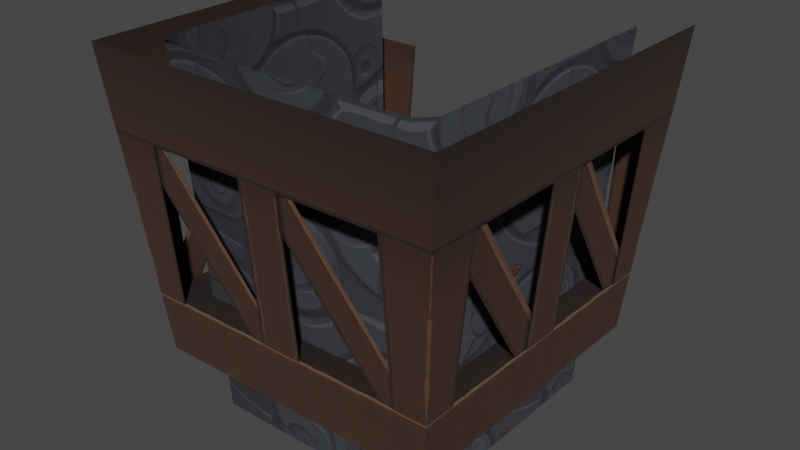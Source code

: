 # Source: understructure_x5.blend  (saved by Blender 3.4.6; exported with 4.5.12 LTS)
import bpy
from mathutils import Matrix  # noqa: F401  (used for matrix-valued properties, if any)

bpy.ops.wm.read_factory_settings(use_empty=True)
scene = bpy.context.scene
scene.name = 'Scene'

# ---- collections
col_collection = bpy.data.collections.new('Collection'); scene.collection.children.link(col_collection)

# ---- images (referenced by path relative to the original .blend; pixels are not part of the script)
import os
ASSET_DIR = os.environ.get("B2B_ASSET_DIR", "")  # directory of the original .blend (textures are referenced by path, not embedded)
HERE = os.path.dirname(os.path.abspath(__file__))  # packed textures are extracted next to this script under _unpacked/

def load_image(name, relpath, width, height, colorspace="sRGB"):
    """Load a texture the original file referenced (path relative to the .blend, or extracted next to this script)."""
    p = next((c for c in (os.path.join(HERE, relpath), os.path.join(ASSET_DIR, relpath)) if relpath and os.path.exists(c)), "")
    if p:
        img = bpy.data.images.load(p, check_existing=True)
        img.name = name
    else:  # same state as the original file: an image datablock whose file is absent (Cycles renders it pink)
        img = bpy.data.images.new(name, width, height)
        img.source = "FILE"
        img.filepath = "//" + (relpath or name)
    img.colorspace_settings.name = colorspace
    return img
img_image_1 = load_image('Image_1', '_unpacked/Image_1.b5633b5d.png', 128, 256, 'sRGB')
img_image_0 = load_image('Image_0', '_unpacked/Image_0.398cd201.png', 256, 128, 'sRGB')

# ---- materials (node trees are filled in below, after node groups)
mat_understructure_chassis = bpy.data.materials.new('understructure_chassis')
mat_understructure_chassis.use_backface_culling = True
mat_understructure_chassis.use_transparent_shadow = False
mat_machinery_blue = bpy.data.materials.new('machinery_blue')
mat_machinery_blue.use_backface_culling = True
mat_machinery_blue.use_transparent_shadow = False

# ---- material node trees
mat_understructure_chassis.use_nodes = True; mat_understructure_chassis.node_tree.nodes.clear()
_N = mat_understructure_chassis.node_tree.nodes; _L = mat_understructure_chassis.node_tree.links
n0 = _N.new('ShaderNodeBsdfPrincipled'); n0.name = 'Principled BSDF'; n0.location = (10, 300)
n0.distribution = 'GGX'
n0.subsurface_method = 'RANDOM_WALK_SKIN'
n0.inputs[2].default_value = 1.0
n0.inputs[27].default_value = (0.0, 0.0, 0.0, 1.0)
n0.inputs[28].default_value = 1.0
n1 = _N.new('ShaderNodeOutputMaterial'); n1.name = 'Material Output'; n1.location = (320, 270)
n2 = _N.new('ShaderNodeTexImage'); n2.name = 'Image Texture'; n2.location = (-440, 210)
n2.label = 'BASE COLOR'
n2.image = img_image_1
_L.new(n0.outputs[0], n1.inputs[0])
_L.new(n2.outputs[0], n0.inputs[0])
_L.new(n2.outputs[1], n0.inputs[4])
n1.is_active_output = True
mat_machinery_blue.use_nodes = True; mat_machinery_blue.node_tree.nodes.clear()
_N = mat_machinery_blue.node_tree.nodes; _L = mat_machinery_blue.node_tree.links
n0 = _N.new('ShaderNodeBsdfPrincipled'); n0.name = 'Principled BSDF'; n0.location = (10, 300)
n0.distribution = 'GGX'
n0.subsurface_method = 'RANDOM_WALK_SKIN'
n0.inputs[2].default_value = 1.0
n0.inputs[27].default_value = (0.0, 0.0, 0.0, 1.0)
n0.inputs[28].default_value = 1.0
n1 = _N.new('ShaderNodeOutputMaterial'); n1.name = 'Material Output'; n1.location = (320, 270)
n2 = _N.new('ShaderNodeTexImage'); n2.name = 'Image Texture'; n2.location = (-440, 210)
n2.label = 'BASE COLOR'
n2.image = img_image_0
_L.new(n0.outputs[0], n1.inputs[0])
_L.new(n2.outputs[0], n0.inputs[0])
_L.new(n2.outputs[1], n0.inputs[4])
n1.is_active_output = True

# ---- world
world_world = bpy.data.worlds.new('World'); scene.world = world_world
world_world.use_nodes = True; world_world.node_tree.nodes.clear()
_N = world_world.node_tree.nodes; _L = world_world.node_tree.links
n0 = _N.new('ShaderNodeOutputWorld'); n0.name = 'World Output'; n0.location = (300, 300)
n1 = _N.new('ShaderNodeBackground'); n1.name = 'Background'; n1.location = (10, 300)
n1.inputs[0].default_value = (0.05088, 0.05088, 0.05088, 1.0)
_L.new(n1.outputs[0], n0.inputs[0])
n0.is_active_output = True
world_world.color = (0.05088, 0.05088, 0.05088)
world_world.use_sun_shadow = False
world_world.sun_shadow_jitter_overblur = 0.0

# ---- meshes
me_rsrc_world_prop_clockworks_understructure_x5_meshnodes__underst = bpy.data.meshes.new('rsrc.world.prop.clockworks.understructure_x5-MeshNodes["underst')
me_rsrc_world_prop_clockworks_understructure_x5_meshnodes__underst.from_pydata([(-2.0, 1.75, -1.0), (-1.2, 2.87, -0.8907), (-1.2, 5.11, -0.672), (-1.0, 2.87, -0.8707), (-1.6, 2.87, -0.8707), (0.6, 5.11, -0.652), (-4.578e-07, 5.11, -0.652), (0.2, 5.11, -0.672), (0.8, 5.11, -0.672), (0.2, 2.87, -0.8907), (0.8, 2.87, -0.8907), (-1.2, 5.11, -0.2), (-2.0, 1.75, 4.0), (-1.891, 2.87, -0.8907), (-1.891, 2.87, 3.891), (-1.871, 2.87, 1.0), (-1.871, 2.87, 1.6), (-1.652, 5.11, -0.6), (-1.652, 5.11, 4.578e-07), (-1.891, 2.87, -0.2), (-1.672, 5.11, -0.672), (-1.672, 5.11, -0.2), (-1.59, 5.95, 3.59), (-1.59, 5.95, -0.59), (-1.2, 5.95, -0.2), (2.2, 2.87, -0.8907), (2.2, 5.11, -0.672), (2.891, 2.87, -0.8907), (3.0, 1.75, -1.0), (3.0, 1.75, 4.0), (2.672, 5.11, -0.672), (2.891, 2.87, -0.2), (2.672, 5.11, -0.2), (2.59, 5.95, 3.59), (2.59, 5.95, -0.59), (2.2, 5.95, -0.2), (2.2, 5.11, -0.2), (1.0, 2.87, -0.8707), (0.4, 2.87, -0.8707), (2.6, 5.11, -0.652), (2.0, 5.11, -0.652), (2.871, 2.87, 2.289e-07), (2.871, 2.87, -0.6), (2.652, 5.11, 1.6), (2.652, 5.11, 1.0), (2.2, 2.87, 3.891), (2.2, 5.11, 3.672), (2.672, 5.11, 3.672), (2.2, 5.11, 3.2), (-1.2, 5.11, 3.2), (2.2, 5.95, 3.2), (-1.2, 5.95, 3.2), (2.891, 2.87, 1.8), (2.891, 2.87, 1.2), (2.672, 5.11, 1.8), (2.672, 5.11, 1.2), (2.871, 2.87, 2.0), (2.871, 2.87, 1.4), (2.652, 5.11, 3.6), (2.652, 5.11, 3.0), (2.891, 2.87, 3.891), (2.891, 2.87, 3.2), (2.672, 5.11, 3.2), (-1.2, 5.11, 3.672), (-1.2, 2.87, 3.891), (-1.891, 2.87, 1.8), (-1.672, 5.11, 1.8), (-1.891, 2.87, 1.2), (-1.672, 5.11, 1.2), (-1.672, 5.11, 3.672), (-1.891, 2.87, 3.2), (-1.672, 5.11, 3.2), (-1.871, 2.87, 3.0), (-1.871, 2.87, 3.6), (-1.652, 5.11, 1.4), (-1.652, 5.11, 2.0)], [], [(28, 0, 13), (27, 28, 13), (1, 13, 2), (20, 2, 13), (3, 4, 5), (6, 5, 4), (7, 8, 9), (9, 8, 10), (11, 20, 36), (20, 30, 36), (23, 34, 20), (20, 34, 30), (0, 12, 13), (13, 12, 14), (15, 16, 17), (18, 17, 16), (13, 19, 20), (21, 20, 19), (69, 20, 11), (11, 49, 69), (22, 23, 20), (20, 69, 22), (24, 51, 49), (49, 11, 24), (25, 26, 27), (30, 27, 26), (60, 28, 27), (29, 28, 60), (27, 30, 31), (32, 31, 30), (47, 36, 30), (36, 47, 48), (33, 30, 34), (30, 33, 47), (35, 48, 50), (48, 35, 36), (37, 38, 39), (40, 39, 38), (41, 42, 43), (44, 43, 42), (60, 45, 46), (46, 47, 60), (48, 47, 49), (47, 69, 49), (48, 49, 50), (50, 49, 51), (52, 53, 54), (55, 54, 53), (56, 57, 58), (59, 58, 57), (60, 61, 47), (62, 47, 61), (63, 64, 14), (14, 69, 63), (65, 66, 67), (68, 67, 66), (14, 69, 70), (71, 70, 69), (72, 73, 74), (75, 74, 73)])
me_rsrc_world_prop_clockworks_understructure_x5_meshnodes__underst.polygons.foreach_set('use_smooth', [0, 0, 0, 0, 0, 0, 0, 0, 0, 0, 0, 0, 0, 1, 0, 0, 0, 0, 0, 0, 0, 0, 0, 0, 0, 0, 1, 1, 0, 0, 0, 0, 0, 0, 0, 0, 0, 0, 0, 0, 1, 0, 0, 0, 0, 0, 0, 0, 0, 0, 0, 0, 0, 1, 0, 0, 0, 0, 0, 0])
_uv = me_rsrc_world_prop_clockworks_understructure_x5_meshnodes__underst.uv_layers.new(name='UVMap')
_uv.uv.foreach_set('vector', [1.59, 0.9982, -0.5906, 0.9982, -0.544, 0.7528, 1.543, 0.7528, 1.59, 0.9982, -0.544, 0.7528, 1.0, 0.5908, 1.0, 0.4373, 0.0, 0.5908, -1.386e-07, 0.4859, 0.0, 0.5908, 1.0, 0.4373, 0.8855, 0.4345, 0.9972, 0.3566, 0.0028, 0.4328, 0.1145, 0.3549, 0.0028, 0.4328, 0.9972, 0.3566, -1.948e-07, 0.7362, -2.065e-07, 0.6029, 1.0, 0.7362, 1.0, 0.7362, -2.065e-07, 0.6029, 1.0, 0.6029, -0.3572, 0.3387, -0.591, 0.2197, 1.357, 0.3385, -0.591, 0.2197, 1.595, 0.2195, 1.357, 0.3385, -0.5495, 0.002653, 1.549, 0.003, -0.5906, 0.2145, -0.5906, 0.2145, 1.549, 0.003, 1.59, 0.2145, 1.59, 0.998, -0.591, 0.998, 1.543, 0.753, 1.543, 0.753, -0.591, 0.998, -0.544, 0.753, 0.885, 0.435, 0.997, 0.357, 0.003, 0.433, 0.115, 0.355, 0.003, 0.433, 0.997, 0.357, 1.0, 0.437, 1.0, 0.591, 0.0, 0.486, 0.0, 0.591, 0.0, 0.486, 1.0, 0.591, -0.591, 0.22, 1.595, 0.22, 1.357, 0.339, 1.357, 0.339, -0.357, 0.339, -0.591, 0.22, -0.549, 0.003, 1.549, 0.002653, 1.59, 0.2145, 1.59, 0.2145, -0.591, 0.215, -0.549, 0.003, -0.549, 0.003, 1.549, 0.003, 1.59, 0.215, 1.59, 0.215, -0.591, 0.215, -0.549, 0.003, 1.0, 0.5908, 0.0, 0.5908, 1.0, 0.4373, 0.0, 0.4859, 1.0, 0.4373, 0.0, 0.5908, 1.543, 0.753, -0.591, 0.998, -0.544, 0.753, 1.59, 0.998, -0.591, 0.998, 1.543, 0.753, 1.0, 0.437, 0.0, 0.486, 1.0, 0.591, 0.0, 0.591, 1.0, 0.591, 0.0, 0.486, 1.595, 0.22, -0.357, 0.339, -0.591, 0.22, -0.357, 0.339, 1.595, 0.22, 1.357, 0.339, 1.549, 0.003, -0.591, 0.2145, -0.549, 0.003, -0.591, 0.2145, 1.549, 0.003, 1.59, 0.215, 1.549, 0.003, -0.591, 0.215, -0.549, 0.003, -0.591, 0.215, 1.549, 0.003, 1.59, 0.215, 0.8855, 0.4345, 0.9972, 0.3566, 0.0028, 0.4328, 0.1145, 0.3549, 0.0028, 0.4328, 0.9972, 0.3566, 0.885, 0.435, 0.997, 0.357, 0.003, 0.433, 0.115, 0.355, 0.003, 0.433, 0.997, 0.357, 1.0, 0.437, 1.0, 0.591, 0.0, 0.591, 0.0, 0.591, 0.0, 0.486, 1.0, 0.437, -0.357, 0.339, -0.591, 0.22, 1.357, 0.339, -0.591, 0.22, 1.595, 0.22, 1.357, 0.339, 1.59, 0.215, -0.591, 0.215, 1.549, 0.003, 1.549, 0.003, -0.591, 0.215, -0.549, 0.003, 1.0, 0.603, 1.0, 0.736, 0.0, 0.603, 0.0, 0.736, 0.0, 0.603, 1.0, 0.736, 0.885, 0.435, 0.997, 0.357, 0.003, 0.433, 0.115, 0.355, 0.003, 0.433, 0.997, 0.357, 1.0, 0.437, 1.0, 0.591, 0.0, 0.486, 0.0, 0.591, 0.0, 0.486, 1.0, 0.591, 0.0, 0.591, 1.0, 0.591, 1.0, 0.437, 1.0, 0.437, 0.0, 0.486, 0.0, 0.591, 1.0, 0.736, 0.0, 0.736, 1.0, 0.603, 0.0, 0.603, 1.0, 0.603, 0.0, 0.736, 1.0, 0.437, 0.0, 0.486, 1.0, 0.591, 0.0, 0.591, 1.0, 0.591, 0.0, 0.486, 0.885, 0.435, 0.997, 0.357, 0.003, 0.433, 0.115, 0.355, 0.003, 0.433, 0.997, 0.357])
me_rsrc_world_prop_clockworks_understructure_x5_meshnodes__underst.materials.append(mat_understructure_chassis)
me_rsrc_world_prop_clockworks_understructure_x5_meshnodes__underst.update()
me_rsrc_world_prop_clockworks_understructure_x5_meshnodes__underst.normals_split_custom_set([tuple(v) for v in zip(*[iter([0.0, 0.09716, -0.9953, 0.0, 0.09716, -0.9953, 0.0, 0.09716, -0.9953, 0.0, 0.09716, -0.9953, 0.0, 0.09716, -0.9953, 0.0, 0.09716, -0.9953, 1.687e-06, 0.09716, -0.9953, 1.687e-06, 0.09716, -0.9953, 1.687e-06, 0.09716, -0.9953, 0.0, 0.09716, -0.9953, 0.0, 0.09716, -0.9953, 0.0, 0.09716, -0.9953, 1.589e-06, 0.09716, -0.9953, 1.589e-06, 0.09716, -0.9953, 1.589e-06, 0.09716, -0.9953, 0.0, 0.09716, -0.9953, 0.0, 0.09716, -0.9953, 0.0, 0.09716, -0.9953, 0.0, 0.09716, -0.9953, 0.0, 0.09716, -0.9953, 0.0, 0.09716, -0.9953, 0.0, 0.09716, -0.9953, 0.0, 0.09716, -0.9953, 0.0, 0.09716, -0.9953, 0.0, -1.0, 0.0, 0.0, -1.0, 0.0, 0.0, -1.0, 0.0, 0.0, -1.0, 1.86e-06, 0.0, -1.0, 1.86e-06, 0.0, -1.0, 1.86e-06, 0.0, 0.09716, -0.9953, 0.0, 0.09716, -0.9953, 0.0, 0.09716, -0.9953, 0.0, 0.09716, -0.9953, 0.0, 0.09716, -0.9953, 0.0, 0.09716, -0.9953, -0.9953, 0.09715, 0.0, -0.9953, 0.09715, 0.0, -0.9953, 0.09715, 0.0, -0.9953, 0.09715, 0.0, -0.9953, 0.09715, 0.0, -0.9953, 0.09715, 0.0, -0.9953, 0.09716, 0.0, -0.9953, 0.09716, 0.0, -0.9953, 0.09716, 0.0, -0.9953, 0.09716, 0.0, -0.9953, 0.09716, 0.0, -0.9953, 0.09716, 0.0, -0.9953, 0.09716, 0.0, -0.9953, 0.09716, 0.0, -0.9953, 0.09716, 0.0, -0.9953, 0.09716, 0.0, -0.9953, 0.09716, 0.0, -0.9953, 0.09716, 0.0, 0.0, -1.0, 0.0, 0.0, -1.0, 0.0, 0.0, -1.0, 0.0, 0.0, -1.0, 0.0, 0.0, -1.0, 0.0, 0.0, -1.0, 0.0, -0.9953, 0.09716, 0.0, -0.9953, 0.09716, 0.0, -0.9953, 0.09716, 0.0, -0.9953, 0.09716, 0.0, -0.9953, 0.09716, 0.0, -0.9953, 0.09716, 0.0, 1.0, 0.0, 0.0, 1.0, 0.0, 0.0, 1.0, 0.0, 0.0, 1.0, 0.0, 0.0, 1.0, 0.0, 0.0, 1.0, 0.0, 0.0, -2.914e-06, 0.09716, -0.9953, -2.914e-06, 0.09716, -0.9953, -2.914e-06, 0.09716, -0.9953, 0.0, 0.09716, -0.9953, 0.0, 0.09716, -0.9953, 0.0, 0.09716, -0.9953, 0.9953, 0.09715, 0.0, 0.9953, 0.09715, 0.0, 0.9953, 0.09715, 0.0, 0.9953, 0.09715, 0.0, 0.9953, 0.09715, 0.0, 0.9953, 0.09715, 0.0, 0.9953, 0.09716, 0.0, 0.9953, 0.09716, 0.0, 0.9953, 0.09716, 0.0, 0.9953, 0.09716, 0.0, 0.9953, 0.09716, 0.0, 0.9953, 0.09716, 0.0, 0.0, -1.0, 0.0, 0.0, -1.0, 0.0, 0.0, -1.0, 0.0, 0.0, -1.0, 0.0, 0.0, -1.0, 0.0, 0.0, -1.0, 0.0, 0.9953, 0.09716, 0.0, 0.9953, 0.09716, 0.0, 0.9953, 0.09716, 0.0, 0.9953, 0.09716, 0.0, 0.9953, 0.09716, 0.0, 0.9953, 0.09716, 0.0, -1.0, 0.0, 0.0, -1.0, 0.0, 0.0, -1.0, 0.0, 0.0, -1.0, 0.0, 0.0, -1.0, 0.0, 0.0, -1.0, 0.0, 0.0, 0.0, 0.09716, -0.9953, 0.0, 0.09716, -0.9953, 0.0, 0.09716, -0.9953, 0.0, 0.09716, -0.9953, 0.0, 0.09716, -0.9953, 0.0, 0.09716, -0.9953, 0.9953, 0.09716, 0.0, 0.9953, 0.09716, 0.0, 0.9953, 0.09716, 0.0, 0.9953, 0.09716, 0.0, 0.9953, 0.09716, 0.0, 0.9953, 0.09716, 0.0, 0.0, -0.09716, -0.9953, 0.0, -0.09716, -0.9953, 0.0, -0.09716, -0.9953, 0.0, -0.09716, -0.9953, 0.0, -0.09716, -0.9953, 0.0, -0.09716, -0.9953, 0.0, -1.0, 0.0, 0.0, -1.0, 0.0, 0.0, -1.0, 0.0, 0.0, -1.0, -1.163e-06, 0.0, -1.0, -1.163e-06, 0.0, -1.0, -1.163e-06, 0.0, 0.0, -1.0, 0.0, 0.0, -1.0, 0.0, 0.0, -1.0, 0.0, 0.0, -1.0, 0.0, 0.0, -1.0, 0.0, 0.0, -1.0, 0.9953, 0.09716, 0.0, 0.9953, 0.09716, 0.0, 0.9953, 0.09716, 0.0, 0.9953, 0.09716, 0.0, 0.9953, 0.09716, 0.0, 0.9953, 0.09716, 0.0, 0.9953, 0.09716, 0.0, 0.9953, 0.09716, 0.0, 0.9953, 0.09716, 0.0, 0.9953, 0.09716, 0.0, 0.9953, 0.09716, 0.0, 0.9953, 0.09716, 0.0, 0.9953, 0.09716, 0.0, 0.9953, 0.09716, 0.0, 0.9953, 0.09716, 0.0, 0.9953, 0.09716, 0.0, 0.9953, 0.09716, 0.0, 0.9953, 0.09716, 0.0, 0.0, -0.09716, -0.9953, 0.0, -0.09716, -0.9953, 0.0, -0.09716, -0.9953, 0.0, -0.09716, -0.9953, 0.0, -0.09716, -0.9953, 0.0, -0.09716, -0.9953, -0.9953, 0.09716, 0.0, -0.9953, 0.09716, 0.0, -0.9953, 0.09716, 0.0, -0.9953, 0.09716, 0.0, -0.9953, 0.09716, 0.0, -0.9953, 0.09716, 0.0, -0.9953, 0.09716, 0.0, -0.9953, 0.09716, 0.0, -0.9953, 0.09716, 0.0, -0.9953, 0.09716, 0.0, -0.9953, 0.09716, 0.0, -0.9953, 0.09716, 0.0, -0.9953, 0.09716, 0.0, -0.9953, 0.09716, 0.0, -0.9953, 0.09716, 0.0, -0.9953, 0.09716, 0.0, -0.9953, 0.09716, 0.0, -0.9953, 0.09716, 0.0])] * 3)])
me_rsrc_world_prop_clockworks_understructure_x5_meshnodes__und = bpy.data.meshes.new('rsrc.world.prop.clockworks.understructure_x5-MeshNodes["und')
me_rsrc_world_prop_clockworks_understructure_x5_meshnodes__und.from_pydata([(2.5, 1.75, 3.5), (2.5, 1.75, -0.3), (2.2, 6.8, 3.2), (2.2, 6.8, 0.0), (2.3, 1.75, -0.5), (2.0, 6.8, -0.2), (-1.3, 1.75, -0.5), (-1.0, 6.8, -0.2), (-1.5, 1.75, -0.3), (-1.2, 6.8, 0.0), (-1.5, 1.75, 3.5), (-1.2, 6.8, 3.2)], [], [(0, 1, 2), (3, 2, 1), (1, 4, 3), (5, 3, 4), (4, 6, 5), (7, 5, 6), (6, 8, 7), (9, 7, 8), (8, 10, 9), (11, 9, 10)])
me_rsrc_world_prop_clockworks_understructure_x5_meshnodes__und.polygons.foreach_set('use_smooth', [True] * 10)
_uv = me_rsrc_world_prop_clockworks_understructure_x5_meshnodes__und.uv_layers.new(name='UVMap')
_uv.uv.foreach_set('vector', [1.521, 2.0, 0.8541, 2.0, 1.521, 0.0, 0.8542, 0.0, 1.521, 0.0, 0.8541, 2.0, 0.8541, 2.0, 0.8125, 2.0, 0.8542, 0.0, 0.8125, 0.0, 0.8542, 0.0, 0.8125, 2.0, 0.8125, 2.0, 0.1875, 2.0, 0.8125, 0.0, 0.1875, 0.0, 0.8125, 0.0, 0.1875, 2.0, 0.1875, 2.0, 0.1458, 2.0, 0.1875, 0.0, 0.1458, 0.0, 0.1875, 0.0, 0.1458, 2.0, 0.1458, 2.0, -0.5208, 2.0, 0.1458, 0.0, -0.5208, 0.0, 0.1458, 0.0, -0.5208, 2.0])
me_rsrc_world_prop_clockworks_understructure_x5_meshnodes__und.materials.append(mat_machinery_blue)
me_rsrc_world_prop_clockworks_understructure_x5_meshnodes__und.update()
me_rsrc_world_prop_clockworks_understructure_x5_meshnodes__und.normals_split_custom_set([tuple(v) for v in zip(*[iter([0.9982, 0.0593, 0.0, 0.9182, 0.07762, -0.3885, 0.9982, 0.0593, 0.0, 0.9242, 0.07713, -0.3741, 0.9982, 0.0593, 0.0, 0.9182, 0.07762, -0.3885, 0.9182, 0.07762, -0.3885, 0.3885, 0.07762, -0.9182, 0.9242, 0.07713, -0.3741, 0.3741, 0.07713, -0.9242, 0.9242, 0.07713, -0.3741, 0.3885, 0.07762, -0.9182, 0.3885, 0.07762, -0.9182, -0.3885, 0.07762, -0.9182, 0.3741, 0.07713, -0.9242, -0.3741, 0.07713, -0.9242, 0.3741, 0.07713, -0.9242, -0.3885, 0.07762, -0.9182, -0.3885, 0.07762, -0.9182, -0.9182, 0.07762, -0.3885, -0.3741, 0.07713, -0.9242, -0.9242, 0.07713, -0.3741, -0.3741, 0.07713, -0.9242, -0.9182, 0.07762, -0.3885, -0.9182, 0.07762, -0.3885, -0.9982, 0.0593, 0.0, -0.9242, 0.07713, -0.3741, -0.9982, 0.0593, 0.0, -0.9242, 0.07713, -0.3741, -0.9982, 0.0593, 0.0])] * 3)])

# ---- objects
ob_clockworks_understructure_x5_meshnodes__understructure_5w = bpy.data.objects.new('clockworks.understructure_x5-MeshNodes["understructure_5w"]', me_rsrc_world_prop_clockworks_understructure_x5_meshnodes__underst)
ob_clockworks_understructure_x5_meshnodes__understructure_5w_inter = bpy.data.objects.new('clockworks.understructure_x5-MeshNodes["understructure_5w_inter', me_rsrc_world_prop_clockworks_understructure_x5_meshnodes__und)

# ---- transforms, parenting, visibility, modifiers, constraints
ob_clockworks_understructure_x5_meshnodes__understructure_5w.location = (0.0, 0.0, 0.0)
ob_clockworks_understructure_x5_meshnodes__understructure_5w.rotation_mode = 'QUATERNION'
ob_clockworks_understructure_x5_meshnodes__understructure_5w.rotation_quaternion = (0.7071, -0.7071, -1.57e-16, -9.358e-24)
ob_clockworks_understructure_x5_meshnodes__understructure_5w_inter.location = (0.0, 0.0, 0.0)
ob_clockworks_understructure_x5_meshnodes__understructure_5w_inter.rotation_mode = 'QUATERNION'
ob_clockworks_understructure_x5_meshnodes__understructure_5w_inter.rotation_quaternion = (0.7071, -0.7071, -1.57e-16, -9.358e-24)

# ---- collection membership
scene.collection.objects.link(ob_clockworks_understructure_x5_meshnodes__understructure_5w)
scene.collection.objects.link(ob_clockworks_understructure_x5_meshnodes__understructure_5w_inter)

# ---- scene / render settings (as saved in the file)
scene.frame_start = 1; scene.frame_end = 250; scene.frame_set(1)
scene.render.engine = 'BLENDER_EEVEE_NEXT'
scene.cycles.sampling_pattern = 'TABULATED_SOBOL'
scene.cycles.use_light_tree = False
scene.view_settings.view_transform = 'Filmic'
bpy.context.view_layer.update()

# ---- added for rendering (the .blend has no active camera and no usable light): camera, sun
cam_auto = bpy.data.cameras.new('AutoCamera')
cam_auto.lens = 50.0
cam_auto.sensor_width = 36.0
cam_auto.clip_end = 1000.0
ob_auto_camera = bpy.data.objects.new('AutoCamera', cam_auto)
scene.collection.objects.link(ob_auto_camera)
ob_auto_camera.location = (8.53948, -8.14738, 2.15658)
ob_auto_camera.rotation_euler = (1.09748, -7.21219e-08, 0.694738)
scene.camera = ob_auto_camera
light_auto_sun = bpy.data.lights.new('AutoSun', 'SUN')
light_auto_sun.energy = 3.0
light_auto_sun.angle = 0.0523599
ob_auto_sun = bpy.data.objects.new('AutoSun', light_auto_sun)
scene.collection.objects.link(ob_auto_sun)
ob_auto_sun.rotation_euler = (0.872665, 0.174533, 0.523599)
bpy.context.view_layer.update()
